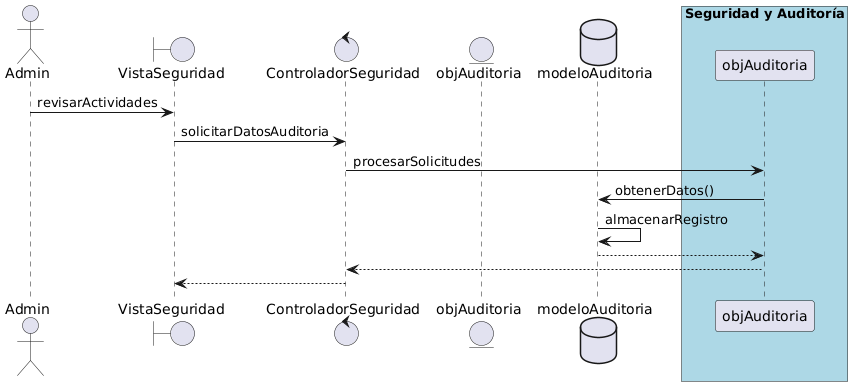

The diagram above was rendered by PlantUML. Its source (embedded in the PNG):
@startuml
actor Admin as r
boundary VistaSeguridad as SecurityView
control ControladorSeguridad as SecurityController
entity objAuditoria as Auditoria
database modeloAuditoria as AuditModel

r -> SecurityView : revisarActividades
SecurityView -> SecurityController : solicitarDatosAuditoria

box "Seguridad y Auditoría" #lightblue
    SecurityController -> objAuditoria : procesarSolicitudes
    objAuditoria -> AuditModel : obtenerDatos()
    AuditModel -> AuditModel : almacenarRegistro
    objAuditoria <-- AuditModel
SecurityController <-- objAuditoria
end box

SecurityView <-- SecurityController
@enduml